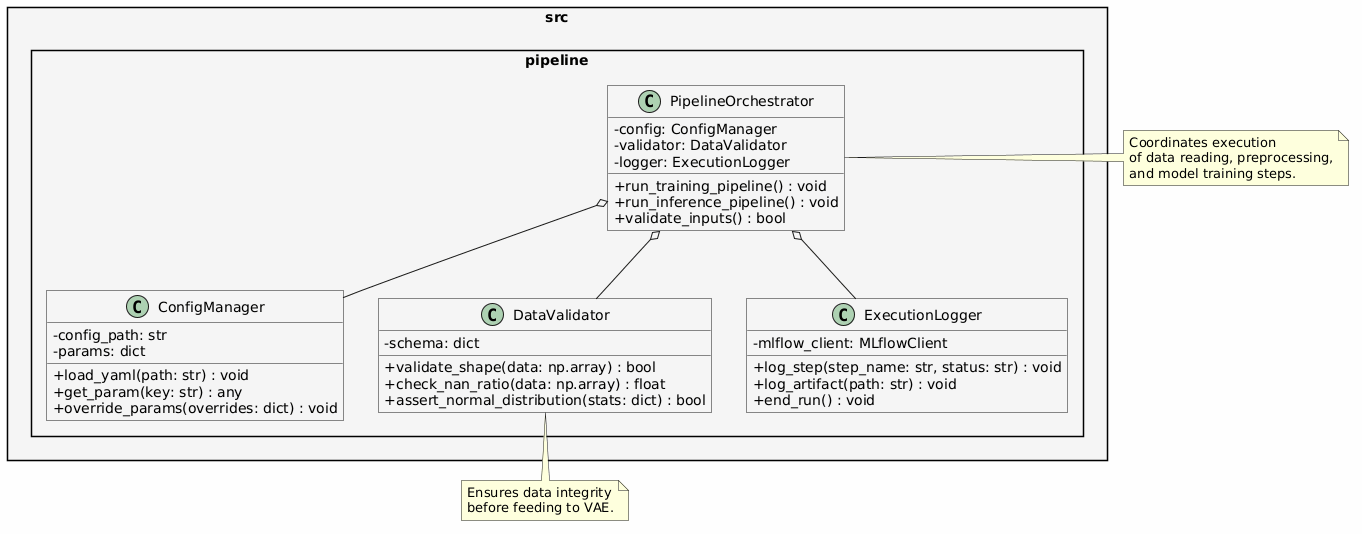

The diagram above was rendered by PlantUML. Its source (embedded in the PNG):
@startuml
skinparam classAttributeIconSize 0
skinparam shadowing false
skinparam roundcorner 0
skinparam packageStyle rectangle
skinparam backgroundColor #FEFEFE
skinparam packageBackgroundColor #F5F5F5

package "src.pipeline" {

    class PipelineOrchestrator {
        - config: ConfigManager
        - validator: DataValidator
        - logger: ExecutionLogger
        + run_training_pipeline() : void
        + run_inference_pipeline() : void
        + validate_inputs() : bool
    }

    class ConfigManager {
        - config_path: str
        - params: dict
        + load_yaml(path: str) : void
        + get_param(key: str) : any
        + override_params(overrides: dict) : void
    }

    class DataValidator {
        - schema: dict
        + validate_shape(data: np.array) : bool
        + check_nan_ratio(data: np.array) : float
        + assert_normal_distribution(stats: dict) : bool
    }

    class ExecutionLogger {
        - mlflow_client: MLflowClient
        + log_step(step_name: str, status: str) : void
        + log_artifact(path: str) : void
        + end_run() : void
    }
}

' Relationships
PipelineOrchestrator o-- ConfigManager
PipelineOrchestrator o-- DataValidator
PipelineOrchestrator o-- ExecutionLogger

note right of PipelineOrchestrator
  Coordinates execution
  of data reading, preprocessing,
  and model training steps.
end note

note bottom of DataValidator
  Ensures data integrity
  before feeding to VAE.
end note
@enduml